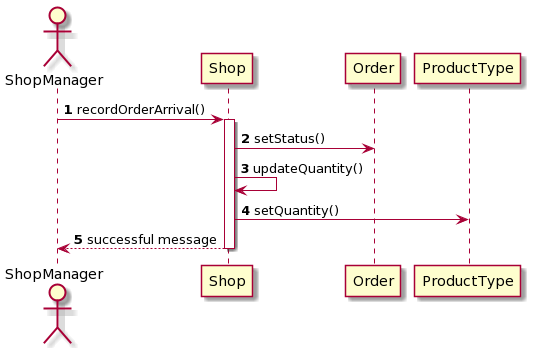

The diagram above was rendered by PlantUML. Its source (embedded in the PNG):
@startuml
autonumber
actor ShopManager
ShopManager -> Shop ++ : recordOrderArrival()
Shop -> Order: setStatus()
Shop -> Shop: updateQuantity()
Shop -> ProductType: setQuantity()
Shop --> ShopManager -- : successful message
@enduml